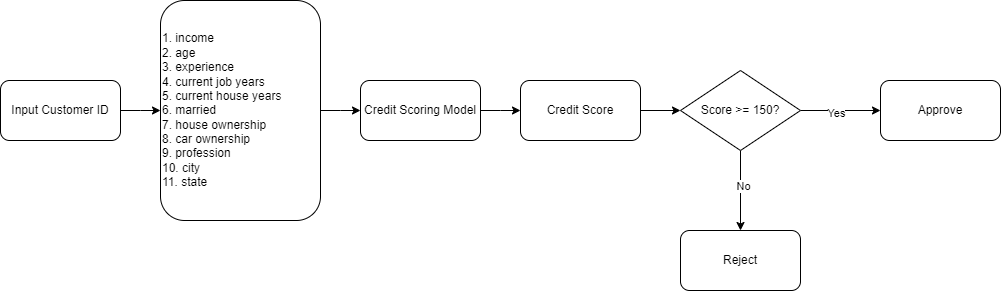

The diagram above was exported from draw.io. Its source (the exported page's mxGraphModel, read from the mxfile embedded in the PNG):
<mxGraphModel dx="435" dy="460" grid="1" gridSize="10" guides="1" tooltips="1" connect="1" arrows="1" fold="1" page="1" pageScale="1" pageWidth="1100" pageHeight="1700" math="0" shadow="0">
  <root>
    <mxCell id="0" />
    <mxCell id="1" parent="0" />
    <mxCell id="iyVmdQz1jnW7Sp6CnUL3-2" style="edgeStyle=orthogonalEdgeStyle;rounded=0;orthogonalLoop=1;jettySize=auto;html=1;exitX=1;exitY=0.5;exitDx=0;exitDy=0;" edge="1" parent="1" source="iyVmdQz1jnW7Sp6CnUL3-1">
      <mxGeometry relative="1" as="geometry">
        <mxPoint x="200" y="760" as="targetPoint" />
      </mxGeometry>
    </mxCell>
    <mxCell id="iyVmdQz1jnW7Sp6CnUL3-1" value="Input Customer ID" style="rounded=1;whiteSpace=wrap;html=1;" vertex="1" parent="1">
      <mxGeometry x="40" y="730" width="120" height="60" as="geometry" />
    </mxCell>
    <mxCell id="iyVmdQz1jnW7Sp6CnUL3-4" style="edgeStyle=orthogonalEdgeStyle;rounded=0;orthogonalLoop=1;jettySize=auto;html=1;" edge="1" parent="1" source="iyVmdQz1jnW7Sp6CnUL3-3">
      <mxGeometry relative="1" as="geometry">
        <mxPoint x="400" y="760" as="targetPoint" />
      </mxGeometry>
    </mxCell>
    <mxCell id="iyVmdQz1jnW7Sp6CnUL3-3" value="1.&amp;nbsp;income&lt;br&gt;2. age&lt;br&gt;&lt;div style=&quot;&quot;&gt;&lt;span style=&quot;background-color: initial;&quot;&gt;3. experience&lt;/span&gt;&lt;/div&gt;4. current job years&lt;br&gt;5. current house years&lt;br&gt;6. married&lt;br&gt;7. house ownership&lt;br&gt;8. car ownership&lt;br&gt;9. profession&lt;br&gt;10. city&lt;br&gt;11. state" style="rounded=1;whiteSpace=wrap;html=1;align=left;" vertex="1" parent="1">
      <mxGeometry x="200" y="650" width="160" height="220" as="geometry" />
    </mxCell>
    <mxCell id="iyVmdQz1jnW7Sp6CnUL3-6" style="edgeStyle=orthogonalEdgeStyle;rounded=0;orthogonalLoop=1;jettySize=auto;html=1;exitX=1;exitY=0.5;exitDx=0;exitDy=0;" edge="1" parent="1" source="iyVmdQz1jnW7Sp6CnUL3-5">
      <mxGeometry relative="1" as="geometry">
        <mxPoint x="560" y="760" as="targetPoint" />
      </mxGeometry>
    </mxCell>
    <mxCell id="iyVmdQz1jnW7Sp6CnUL3-5" value="Credit Scoring Model" style="rounded=1;whiteSpace=wrap;html=1;" vertex="1" parent="1">
      <mxGeometry x="400" y="730" width="120" height="60" as="geometry" />
    </mxCell>
    <mxCell id="iyVmdQz1jnW7Sp6CnUL3-8" style="edgeStyle=orthogonalEdgeStyle;rounded=0;orthogonalLoop=1;jettySize=auto;html=1;exitX=1;exitY=0.5;exitDx=0;exitDy=0;" edge="1" parent="1" source="iyVmdQz1jnW7Sp6CnUL3-7" target="iyVmdQz1jnW7Sp6CnUL3-9">
      <mxGeometry relative="1" as="geometry">
        <mxPoint x="720" y="760" as="targetPoint" />
      </mxGeometry>
    </mxCell>
    <mxCell id="iyVmdQz1jnW7Sp6CnUL3-7" value="Credit Score" style="rounded=1;whiteSpace=wrap;html=1;" vertex="1" parent="1">
      <mxGeometry x="560" y="730" width="120" height="60" as="geometry" />
    </mxCell>
    <mxCell id="iyVmdQz1jnW7Sp6CnUL3-10" style="edgeStyle=orthogonalEdgeStyle;rounded=0;orthogonalLoop=1;jettySize=auto;html=1;exitX=1;exitY=0.5;exitDx=0;exitDy=0;" edge="1" parent="1" source="iyVmdQz1jnW7Sp6CnUL3-9">
      <mxGeometry relative="1" as="geometry">
        <mxPoint x="920" y="760" as="targetPoint" />
      </mxGeometry>
    </mxCell>
    <mxCell id="iyVmdQz1jnW7Sp6CnUL3-11" value="Yes" style="edgeLabel;html=1;align=center;verticalAlign=middle;resizable=0;points=[];" vertex="1" connectable="0" parent="iyVmdQz1jnW7Sp6CnUL3-10">
      <mxGeometry x="-0.1305" y="-2" relative="1" as="geometry">
        <mxPoint as="offset" />
      </mxGeometry>
    </mxCell>
    <mxCell id="iyVmdQz1jnW7Sp6CnUL3-13" style="edgeStyle=orthogonalEdgeStyle;rounded=0;orthogonalLoop=1;jettySize=auto;html=1;exitX=0.5;exitY=1;exitDx=0;exitDy=0;" edge="1" parent="1" source="iyVmdQz1jnW7Sp6CnUL3-9">
      <mxGeometry relative="1" as="geometry">
        <mxPoint x="780" y="880" as="targetPoint" />
      </mxGeometry>
    </mxCell>
    <mxCell id="iyVmdQz1jnW7Sp6CnUL3-14" value="No" style="edgeLabel;html=1;align=center;verticalAlign=middle;resizable=0;points=[];" vertex="1" connectable="0" parent="iyVmdQz1jnW7Sp6CnUL3-13">
      <mxGeometry x="-0.1305" y="2" relative="1" as="geometry">
        <mxPoint as="offset" />
      </mxGeometry>
    </mxCell>
    <mxCell id="iyVmdQz1jnW7Sp6CnUL3-9" value="Score &amp;gt;= 150?" style="rhombus;whiteSpace=wrap;html=1;" vertex="1" parent="1">
      <mxGeometry x="720" y="720" width="120" height="80" as="geometry" />
    </mxCell>
    <mxCell id="iyVmdQz1jnW7Sp6CnUL3-12" value="Approve" style="rounded=1;whiteSpace=wrap;html=1;" vertex="1" parent="1">
      <mxGeometry x="920" y="730" width="120" height="60" as="geometry" />
    </mxCell>
    <mxCell id="iyVmdQz1jnW7Sp6CnUL3-15" value="Reject" style="rounded=1;whiteSpace=wrap;html=1;" vertex="1" parent="1">
      <mxGeometry x="720" y="880" width="120" height="60" as="geometry" />
    </mxCell>
  </root>
</mxGraphModel>